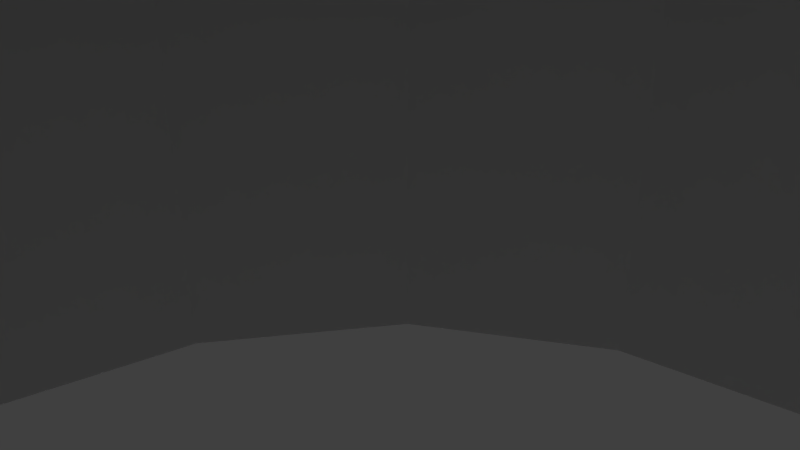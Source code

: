 # Source: cooling_tower-50.blend  (saved by Blender 2.79.0; exported with 4.5.12 LTS)
import bpy
from mathutils import Matrix  # noqa: F401  (used for matrix-valued properties, if any)

bpy.ops.wm.read_factory_settings(use_empty=True)
scene = bpy.context.scene
scene.name = 'Scene'

# ---- collections
col_collection_1 = bpy.data.collections.new('Collection 1'); scene.collection.children.link(col_collection_1)

# ---- materials (node trees are filled in below, after node groups)
mat_cooling_tower_50 = bpy.data.materials.new('cooling_tower_50')
mat_cooling_tower_50.alpha_threshold = 0.0
mat_cooling_tower_50.use_transparent_shadow = False
mat_cooling_tower_50.roughness = 0.5

# ---- material node trees

# ---- world
world_world = bpy.data.worlds.new('World'); scene.world = world_world
world_world.color = (0.05088, 0.05088, 0.05088)
world_world.use_sun_shadow = False
world_world.sun_shadow_jitter_overblur = 0.0
world_world.cycles.sampling_method = 'MANUAL'

# ---- cameras
cam_camera = bpy.data.cameras.new('Camera')
cam_camera.clip_end = 100.0
cam_camera.lens = 35.0
cam_camera.sensor_width = 32.0
cam_camera.sensor_height = 18.0
cam_camera.ortho_scale = 7.314
cam_camera.dof.focus_distance = 0.0
cam_camera.dof.aperture_fstop = 128.0

# ---- lights
light_lamp = bpy.data.lights.new('Lamp', 'POINT')
light_lamp.transmission_factor = 0.0
light_lamp.cutoff_distance = 30.0
light_lamp.energy = 100.0
light_lamp.shadow_buffer_clip_start = 1.001
light_lamp.shadow_soft_size = 0.1
light_lamp.shadow_maximum_resolution = 0.006
light_lamp.use_absolute_resolution = True

# ---- meshes
me_cylinder = bpy.data.meshes.new('Cylinder')
me_cylinder.from_pydata([(-8.622e-07, 24.94, -25.02), (-1.348e-06, 12.3, 29.81), (9.545, 23.04, -25.02), (4.706, 11.36, 29.81), (17.64, 17.64, -25.02), (8.696, 8.696, 29.81), (23.04, 9.545, -25.02), (11.36, 4.706, 29.81), (24.94, 1.233e-06, -25.02), (12.3, 1.811e-06, 29.81), (23.04, -9.545, -25.02), (11.36, -4.706, 29.81), (17.64, -17.64, -25.02), (8.696, -8.696, 29.81), (9.545, -23.04, -25.02), (4.706, -11.36, 29.81), (2.904e-06, -24.94, -25.02), (1.327e-06, -12.3, 29.81), (-9.545, -23.04, -25.02), (-4.706, -11.36, 29.81), (-17.64, -17.64, -25.02), (-8.696, -8.696, 29.81), (-23.04, -9.545, -25.02), (-11.36, -4.706, 29.81), (-24.94, 2.621e-06, -25.02), (-12.3, 2.43e-06, 29.81), (-23.04, 9.545, -25.02), (-11.36, 4.706, 29.81), (-17.64, 17.64, -25.02), (-8.696, 8.696, 29.81), (-9.545, 23.04, -25.02), (-4.706, 11.36, 29.81), (-1.206e-07, 13.23, 19.05), (5.063, 12.22, 19.05), (9.355, 9.355, 19.05), (12.22, 5.063, 19.05), (13.23, 1.938e-06, 19.05), (12.22, -5.063, 19.05), (9.355, -9.355, 19.05), (5.063, -12.22, 19.05), (1.877e-06, -13.23, 19.05), (-5.063, -12.22, 19.05), (-9.355, -9.355, 19.05), (-12.22, -5.063, 19.05), (-13.23, 2.675e-06, 19.05), (-12.22, 5.063, 19.05), (-9.355, 9.355, 19.05), (-5.063, 12.22, 19.05), (5.135, 12.4, 29.81), (-4.255e-07, 13.42, 29.81), (9.489, 9.489, 29.81), (12.4, 5.135, 29.81), (13.42, 1.88e-06, 29.81), (12.4, -5.135, 29.81), (9.489, -9.489, 29.81), (5.135, -12.4, 29.81), (1.601e-06, -13.42, 29.81), (-5.135, -12.4, 29.81), (-9.489, -9.489, 29.81), (-12.4, -5.135, 29.81), (-13.42, 2.627e-06, 29.81), (-12.4, 5.135, 29.81), (-9.489, 9.489, 29.81), (-5.135, 12.4, 29.81), (4.706, 11.36, -18.08), (4.872e-06, 12.3, -18.08), (8.696, 8.696, -18.08), (11.36, 4.706, -18.08), (12.3, 1.811e-06, -18.08), (11.36, -4.706, -18.08), (8.696, -8.696, -18.08), (4.706, -11.36, -18.08), (7.547e-06, -12.3, -18.08), (-4.706, -11.36, -18.08), (-8.696, -8.696, -18.08), (-11.36, -4.706, -18.08), (-12.3, 2.43e-06, -18.08), (-11.36, 4.706, -18.08), (-8.696, 8.696, -18.08), (-4.706, 11.36, -18.08), (-8.622e-07, 24.94, -42.24), (9.545, 23.04, -42.24), (17.64, 17.64, -42.24), (23.04, 9.545, -42.24), (24.94, 1.233e-06, -42.24), (23.04, -9.545, -42.24), (17.64, -17.64, -42.24), (9.545, -23.04, -42.24), (2.904e-06, -24.94, -42.24), (-9.545, -23.04, -42.24), (-17.64, -17.64, -42.24), (-23.04, -9.545, -42.24), (-24.94, 2.621e-06, -42.24), (-23.04, 9.545, -42.24), (-17.64, 17.64, -42.24), (-9.545, 23.04, -42.24)], [], [(32, 49, 48, 33), (33, 48, 50, 34), (34, 50, 51, 35), (35, 51, 52, 36), (36, 52, 53, 37), (37, 53, 54, 38), (38, 54, 55, 39), (39, 55, 56, 40), (40, 56, 57, 41), (41, 57, 58, 42), (42, 58, 59, 43), (43, 59, 60, 44), (44, 60, 61, 45), (45, 61, 62, 46), (7, 5, 66, 67), (46, 62, 63, 47), (47, 63, 49, 32), (30, 47, 32, 0), (28, 46, 47, 30), (26, 45, 46, 28), (24, 44, 45, 26), (22, 43, 44, 24), (20, 42, 43, 22), (18, 41, 42, 20), (16, 40, 41, 18), (14, 39, 40, 16), (12, 38, 39, 14), (10, 37, 38, 12), (8, 36, 37, 10), (6, 35, 36, 8), (4, 34, 35, 6), (2, 33, 34, 4), (0, 32, 33, 2), (1, 3, 48, 49), (3, 5, 50, 48), (5, 7, 51, 50), (7, 9, 52, 51), (9, 11, 53, 52), (11, 13, 54, 53), (13, 15, 55, 54), (15, 17, 56, 55), (17, 19, 57, 56), (19, 21, 58, 57), (21, 23, 59, 58), (23, 25, 60, 59), (25, 27, 61, 60), (27, 29, 62, 61), (29, 31, 63, 62), (31, 1, 49, 63), (64, 65, 79, 78, 77, 76, 75, 74, 73, 72, 71, 70, 69, 68, 67, 66), (23, 21, 74, 75), (9, 7, 67, 68), (25, 23, 75, 76), (11, 9, 68, 69), (27, 25, 76, 77), (13, 11, 69, 70), (29, 27, 77, 78), (15, 13, 70, 71), (31, 29, 78, 79), (17, 15, 71, 72), (3, 1, 65, 64), (1, 31, 79, 65), (19, 17, 72, 73), (5, 3, 64, 66), (21, 19, 73, 74), (6, 8, 84, 83), (16, 18, 89, 88), (26, 28, 94, 93), (2, 4, 82, 81), (12, 14, 87, 86), (22, 24, 92, 91), (8, 10, 85, 84), (18, 20, 90, 89), (28, 30, 95, 94), (4, 6, 83, 82), (14, 16, 88, 87), (0, 2, 81, 80), (24, 26, 93, 92), (10, 12, 86, 85), (20, 22, 91, 90), (30, 0, 80, 95)])
_uv = me_cylinder.uv_layers.new(name='UVMap')
_uv.uv.foreach_set('vector', [0.2749, 0.846, 0.3053, 0.9136, 0.2749, 0.9285, 0.2421, 0.8627, 0.2421, 0.8627, 0.2749, 0.9285, 0.2441, 0.9445, 0.2115, 0.8809, 0.7667, 0.8866, 0.734, 0.9445, 0.7058, 0.9288, 0.738, 0.8678, 0.738, 0.8678, 0.7058, 0.9288, 0.6771, 0.9142, 0.707, 0.8505, 0.707, 0.8505, 0.6771, 0.9142, 0.6477, 0.9011, 0.6742, 0.835, 0.6742, 0.835, 0.6477, 0.9011, 0.6178, 0.89, 0.6399, 0.8219, 0.6399, 0.8219, 0.6178, 0.89, 0.5872, 0.8811, 0.6044, 0.8113, 0.6044, 0.8113, 0.5872, 0.8811, 0.5561, 0.8746, 0.568, 0.8034, 0.568, 0.8034, 0.5561, 0.8746, 0.5247, 0.8705, 0.5308, 0.7985, 0.5308, 0.7985, 0.5247, 0.8705, 0.493, 0.8691, 0.4933, 0.7966, 0.4933, 0.7966, 0.493, 0.8691, 0.4612, 0.8702, 0.4557, 0.7977, 0.4557, 0.7977, 0.4612, 0.8702, 0.4294, 0.874, 0.4182, 0.8018, 0.4182, 0.8018, 0.4294, 0.874, 0.3979, 0.8803, 0.3812, 0.8089, 0.3812, 0.8089, 0.3979, 0.8803, 0.3667, 0.8891, 0.3447, 0.8188, 0.3391, 0.4035, 0.3391, 0.4285, 0.08984, 0.4285, 0.08984, 0.4035, 0.3447, 0.8188, 0.3667, 0.8891, 0.3359, 0.9003, 0.3092, 0.8312, 0.3092, 0.8312, 0.3359, 0.9003, 0.3053, 0.9136, 0.2749, 0.846, 0.1803, 0.5375, 0.3092, 0.8312, 0.2749, 0.846, 0.1222, 0.5662, 0.2408, 0.514, 0.3447, 0.8188, 0.3092, 0.8312, 0.1803, 0.5375, 0.3031, 0.4958, 0.3812, 0.8089, 0.3447, 0.8188, 0.2408, 0.514, 0.3666, 0.483, 0.4182, 0.8018, 0.3812, 0.8089, 0.3031, 0.4958, 0.431, 0.4756, 0.4557, 0.7977, 0.4182, 0.8018, 0.3666, 0.483, 0.4958, 0.4738, 0.4933, 0.7966, 0.4557, 0.7977, 0.431, 0.4756, 0.5604, 0.4775, 0.5308, 0.7985, 0.4933, 0.7966, 0.4958, 0.4738, 0.6244, 0.4867, 0.568, 0.8034, 0.5308, 0.7985, 0.5604, 0.4775, 0.6874, 0.5013, 0.6044, 0.8113, 0.568, 0.8034, 0.6244, 0.4867, 0.7489, 0.5212, 0.6399, 0.8219, 0.6044, 0.8113, 0.6874, 0.5013, 0.8084, 0.5464, 0.6742, 0.835, 0.6399, 0.8219, 0.7489, 0.5212, 0.8656, 0.5768, 0.707, 0.8505, 0.6742, 0.835, 0.8084, 0.5464, 0.92, 0.6123, 0.738, 0.8678, 0.707, 0.8505, 0.8656, 0.5768, 0.9718, 0.6536, 0.7667, 0.8866, 0.738, 0.8678, 0.92, 0.6123, 0.06672, 0.6001, 0.2421, 0.8627, 0.2115, 0.8809, 0.01441, 0.6389, 0.1222, 0.5662, 0.2749, 0.846, 0.2421, 0.8627, 0.06672, 0.6001, 0.5905, 0.07715, 0.56, 0.08979, 0.5557, 0.08337, 0.589, 0.06957, 0.56, 0.08979, 0.5366, 0.1132, 0.5302, 0.1089, 0.5557, 0.08337, 0.5366, 0.1132, 0.524, 0.1437, 0.5164, 0.1422, 0.5302, 0.1089, 0.524, 0.1437, 0.524, 0.1767, 0.5164, 0.1782, 0.5164, 0.1422, 0.524, 0.1767, 0.5366, 0.2073, 0.5302, 0.2116, 0.5164, 0.1782, 0.5366, 0.2073, 0.56, 0.2306, 0.5557, 0.2371, 0.5302, 0.2116, 0.56, 0.2306, 0.5905, 0.2433, 0.589, 0.2509, 0.5557, 0.2371, 0.5905, 0.2433, 0.6236, 0.2433, 0.6251, 0.2509, 0.589, 0.2509, 0.6236, 0.2433, 0.6541, 0.2306, 0.6584, 0.2371, 0.6251, 0.2509, 0.6541, 0.2306, 0.6775, 0.2073, 0.6839, 0.2116, 0.6584, 0.2371, 0.6775, 0.2073, 0.6901, 0.1767, 0.6977, 0.1782, 0.6839, 0.2116, 0.6901, 0.1767, 0.6901, 0.1437, 0.6977, 0.1422, 0.6977, 0.1782, 0.6901, 0.1437, 0.6775, 0.1132, 0.6839, 0.1089, 0.6977, 0.1422, 0.6775, 0.1132, 0.6541, 0.08979, 0.6584, 0.08337, 0.6839, 0.1089, 0.6541, 0.08979, 0.6236, 0.07715, 0.6251, 0.06957, 0.6584, 0.08337, 0.6236, 0.07715, 0.5905, 0.07715, 0.589, 0.06957, 0.6251, 0.06957, 0.8718, 0.09254, 0.9023, 0.1052, 0.9257, 0.1286, 0.9384, 0.1591, 0.9384, 0.1921, 0.9257, 0.2227, 0.9023, 0.246, 0.8718, 0.2587, 0.8388, 0.2587, 0.8082, 0.246, 0.7849, 0.2227, 0.7722, 0.1921, 0.7722, 0.1591, 0.7849, 0.1286, 0.8082, 0.1052, 0.8388, 0.09254, 0.3391, 0.2037, 0.3391, 0.2287, 0.08984, 0.2287, 0.08984, 0.2037, 0.3391, 0.3785, 0.3391, 0.4035, 0.08984, 0.4035, 0.08984, 0.3785, 0.3391, 0.1787, 0.3391, 0.2037, 0.08984, 0.2037, 0.08984, 0.1787, 0.3391, 0.3536, 0.3391, 0.3785, 0.08984, 0.3785, 0.08984, 0.3536, 0.3391, 0.1537, 0.3391, 0.1787, 0.08984, 0.1787, 0.08984, 0.1537, 0.3391, 0.3286, 0.3391, 0.3536, 0.08984, 0.3536, 0.08984, 0.3286, 0.3391, 0.1288, 0.3391, 0.1537, 0.08984, 0.1537, 0.08984, 0.1288, 0.3391, 0.3036, 0.3391, 0.3286, 0.08984, 0.3286, 0.08984, 0.3036, 0.3391, 0.1038, 0.3391, 0.1288, 0.08984, 0.1288, 0.08984, 0.1038, 0.3391, 0.2786, 0.3391, 0.3036, 0.08984, 0.3036, 0.08984, 0.2786, 0.3391, 0.05382, 0.3391, 0.0788, 0.08984, 0.0788, 0.08984, 0.05382, 0.3391, 0.0788, 0.3391, 0.1038, 0.08984, 0.1038, 0.08984, 0.0788, 0.3391, 0.2536, 0.3391, 0.2786, 0.08984, 0.2786, 0.08984, 0.2536, 0.3391, 0.02884, 0.3391, 0.05382, 0.08984, 0.05382, 0.08984, 0.02884, 0.3391, 0.2287, 0.3391, 0.2536, 0.08984, 0.2536, 0.08984, 0.2287, 0.4477, 0.05404, 0.4477, 0.07877, 0.4039, 0.07877, 0.4039, 0.05404, 0.4477, 0.1777, 0.4477, 0.2024, 0.4039, 0.2024, 0.4039, 0.1777, 0.4477, 0.3014, 0.4477, 0.3261, 0.4039, 0.3261, 0.4039, 0.3014, 0.4477, 0.4003, 0.4477, 0.4251, 0.4039, 0.4251, 0.4039, 0.4003, 0.4477, 0.1282, 0.4477, 0.153, 0.4039, 0.153, 0.4039, 0.1282, 0.4477, 0.2519, 0.4477, 0.2767, 0.4039, 0.2767, 0.4039, 0.2519, 0.4477, 0.07877, 0.4477, 0.1035, 0.4039, 0.1035, 0.4039, 0.07877, 0.4477, 0.2024, 0.4477, 0.2272, 0.4039, 0.2272, 0.4039, 0.2024, 0.4477, 0.3261, 0.4477, 0.3509, 0.4039, 0.3509, 0.4039, 0.3261, 0.4477, 0.0293, 0.4477, 0.05404, 0.4039, 0.05404, 0.4039, 0.0293, 0.4477, 0.153, 0.4477, 0.1777, 0.4039, 0.1777, 0.4039, 0.153, 0.4477, 0.3756, 0.4477, 0.4003, 0.4039, 0.4003, 0.4039, 0.3756, 0.4477, 0.2767, 0.4477, 0.3014, 0.4039, 0.3014, 0.4039, 0.2767, 0.4477, 0.1035, 0.4477, 0.1282, 0.4039, 0.1282, 0.4039, 0.1035, 0.4477, 0.2272, 0.4477, 0.2519, 0.4039, 0.2519, 0.4039, 0.2272, 0.4477, 0.3509, 0.4477, 0.3756, 0.4039, 0.3756, 0.4039, 0.3509])
me_cylinder.materials.append(mat_cooling_tower_50)
me_cylinder.use_remesh_preserve_volume = False
me_cylinder.use_remesh_preserve_attributes = False
me_cylinder.use_mirror_vertex_groups = False
me_cylinder.update()

# ---- objects
ob_cylinder = bpy.data.objects.new('Cylinder', me_cylinder)
ob_lamp = bpy.data.objects.new('Lamp', light_lamp)
ob_camera = bpy.data.objects.new('Camera', cam_camera)

# ---- transforms, parenting, visibility, modifiers, constraints
ob_cylinder.location = (0.0, 0.0, 25.04)
ob_cylinder.lineart.crease_threshold = 0.0
ob_lamp.location = (4.076, 1.005, 5.904)
ob_lamp.rotation_euler = (0.6503, 0.05522, 1.866)
ob_lamp.lock_rotations_4d = False
ob_lamp.empty_display_type = 'ARROWS'
ob_lamp.color = (0.0, 0.0, 0.0, 0.0)
ob_lamp.lineart.crease_threshold = 0.0
ob_camera.location = (7.481, -6.508, 5.344)
ob_camera.rotation_euler = (1.109, 0.0, 0.8149)
ob_camera.lock_rotations_4d = False
ob_camera.empty_display_type = 'ARROWS'
ob_camera.color = (0.0, 0.0, 0.0, 0.0)
ob_camera.display_type = 'WIRE'
ob_camera.lineart.crease_threshold = 0.0

# ---- collection membership
col_collection_1.objects.link(ob_cylinder)
col_collection_1.objects.link(ob_lamp)
col_collection_1.objects.link(ob_camera)

# ---- scene / render settings (as saved in the file)
scene.camera = ob_camera
scene.frame_start = 1; scene.frame_end = 250; scene.frame_set(1)
scene.render.engine = 'BLENDER_EEVEE_NEXT'
scene.render.resolution_percentage = 50
scene.render.dither_intensity = 0.0
scene.render.use_bake_selected_to_active = True
scene.cycles.use_denoising = False
scene.cycles.samples = 128
scene.cycles.sampling_pattern = 'TABULATED_SOBOL'
scene.cycles.use_adaptive_sampling = False
scene.cycles.use_light_tree = False
scene.cycles.blur_glossy = 0.0
scene.cycles.sample_clamp_indirect = 0.0
scene.view_settings.view_transform = 'Standard'
bpy.context.view_layer.update()
